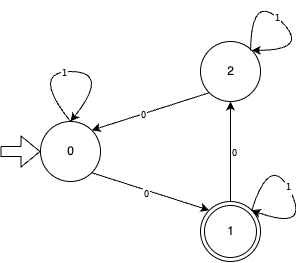

The diagram above was exported from draw.io. Its source (the exported page's mxGraphModel, read from the mxfile embedded in the PNG):
<mxGraphModel dx="697" dy="427" grid="1" gridSize="10" guides="1" tooltips="1" connect="1" arrows="1" fold="1" page="1" pageScale="1" pageWidth="827" pageHeight="1169" math="0" shadow="0">
  <root>
    <mxCell id="0" />
    <mxCell id="1" parent="0" />
    <mxCell id="3" value="1" style="ellipse;shape=doubleEllipse;html=1;dashed=0;whitespace=wrap;aspect=fixed;" vertex="1" parent="1">
      <mxGeometry x="330" y="250" width="60" height="60" as="geometry" />
    </mxCell>
    <mxCell id="6" value="0" style="shape=ellipse;html=1;dashed=0;whitespace=wrap;aspect=fixed;perimeter=ellipsePerimeter;" vertex="1" parent="1">
      <mxGeometry x="170" y="170" width="60" height="60" as="geometry" />
    </mxCell>
    <mxCell id="7" value="2" style="shape=ellipse;html=1;dashed=0;whitespace=wrap;aspect=fixed;perimeter=ellipsePerimeter;" vertex="1" parent="1">
      <mxGeometry x="330" y="90" width="60" height="60" as="geometry" />
    </mxCell>
    <mxCell id="8" value="" style="endArrow=classic;html=1;entryX=0.5;entryY=1;entryDx=0;entryDy=0;exitX=0.5;exitY=0;exitDx=0;exitDy=0;" edge="1" parent="1" source="3" target="7">
      <mxGeometry width="50" height="50" relative="1" as="geometry">
        <mxPoint x="330" y="250" as="sourcePoint" />
        <mxPoint x="380" y="200" as="targetPoint" />
      </mxGeometry>
    </mxCell>
    <mxCell id="12" value="&lt;pre&gt;0&lt;/pre&gt;" style="edgeLabel;html=1;align=center;verticalAlign=middle;resizable=0;points=[];" vertex="1" connectable="0" parent="8">
      <mxGeometry x="-0.0001" y="-3" relative="1" as="geometry">
        <mxPoint as="offset" />
      </mxGeometry>
    </mxCell>
    <mxCell id="9" value="" style="endArrow=classic;html=1;exitX=1;exitY=1;exitDx=0;exitDy=0;entryX=0;entryY=0;entryDx=0;entryDy=0;" edge="1" parent="1" source="6" target="3">
      <mxGeometry width="50" height="50" relative="1" as="geometry">
        <mxPoint x="330" y="250" as="sourcePoint" />
        <mxPoint x="380" y="200" as="targetPoint" />
      </mxGeometry>
    </mxCell>
    <mxCell id="13" value="&lt;pre&gt;0&lt;/pre&gt;" style="edgeLabel;html=1;align=center;verticalAlign=middle;resizable=0;points=[];" vertex="1" connectable="0" parent="9">
      <mxGeometry x="-0.0536" y="-3" relative="1" as="geometry">
        <mxPoint as="offset" />
      </mxGeometry>
    </mxCell>
    <mxCell id="10" value="" style="endArrow=classic;html=1;exitX=0;exitY=1;exitDx=0;exitDy=0;entryX=1;entryY=0;entryDx=0;entryDy=0;" edge="1" parent="1" source="7" target="6">
      <mxGeometry width="50" height="50" relative="1" as="geometry">
        <mxPoint x="330" y="250" as="sourcePoint" />
        <mxPoint x="380" y="200" as="targetPoint" />
      </mxGeometry>
    </mxCell>
    <mxCell id="11" value="&lt;pre&gt;0&lt;/pre&gt;" style="edgeLabel;html=1;align=center;verticalAlign=middle;resizable=0;points=[];" vertex="1" connectable="0" parent="10">
      <mxGeometry x="0.14" relative="1" as="geometry">
        <mxPoint as="offset" />
      </mxGeometry>
    </mxCell>
    <mxCell id="22" value="" style="curved=1;endArrow=classic;html=1;strokeColor=default;entryX=1;entryY=0;entryDx=0;entryDy=0;" edge="1" parent="1" target="7">
      <mxGeometry width="50" height="50" relative="1" as="geometry">
        <mxPoint x="380" y="99" as="sourcePoint" />
        <mxPoint x="330" y="80" as="targetPoint" />
        <Array as="points">
          <mxPoint x="381" y="40" />
          <mxPoint x="440" y="99" />
        </Array>
      </mxGeometry>
    </mxCell>
    <mxCell id="24" value="&lt;pre&gt;1&lt;/pre&gt;" style="edgeLabel;html=1;align=center;verticalAlign=middle;resizable=0;points=[];" vertex="1" connectable="0" parent="22">
      <mxGeometry x="-0.0593" relative="1" as="geometry">
        <mxPoint as="offset" />
      </mxGeometry>
    </mxCell>
    <mxCell id="30" value="" style="curved=1;endArrow=classic;html=1;strokeColor=default;exitX=0.5;exitY=0;exitDx=0;exitDy=0;entryX=0.5;entryY=0;entryDx=0;entryDy=0;" edge="1" parent="1" source="6" target="6">
      <mxGeometry width="50" height="50" relative="1" as="geometry">
        <mxPoint x="200" y="170" as="sourcePoint" />
        <mxPoint x="230" y="150" as="targetPoint" />
        <Array as="points">
          <mxPoint x="160" y="120" />
          <mxPoint x="240" y="120" />
        </Array>
      </mxGeometry>
    </mxCell>
    <mxCell id="31" value="&lt;pre&gt;1&lt;/pre&gt;" style="edgeLabel;html=1;align=center;verticalAlign=middle;resizable=0;points=[];" vertex="1" connectable="0" parent="30">
      <mxGeometry x="-0.0593" relative="1" as="geometry">
        <mxPoint as="offset" />
      </mxGeometry>
    </mxCell>
    <mxCell id="32" value="" style="curved=1;endArrow=classic;html=1;strokeColor=default;exitX=1;exitY=0;exitDx=0;exitDy=0;entryX=1;entryY=0;entryDx=0;entryDy=0;" edge="1" parent="1" source="3" target="3">
      <mxGeometry width="50" height="50" relative="1" as="geometry">
        <mxPoint x="390" y="269" as="sourcePoint" />
        <mxPoint x="410" y="300" as="targetPoint" />
        <Array as="points">
          <mxPoint x="400" y="200" />
          <mxPoint x="440" y="280" />
        </Array>
      </mxGeometry>
    </mxCell>
    <mxCell id="33" value="&lt;pre&gt;1&lt;/pre&gt;" style="edgeLabel;html=1;align=center;verticalAlign=middle;resizable=0;points=[];" vertex="1" connectable="0" parent="32">
      <mxGeometry x="-0.0593" relative="1" as="geometry">
        <mxPoint as="offset" />
      </mxGeometry>
    </mxCell>
    <mxCell id="34" value="" style="shape=flexArrow;endArrow=classic;html=1;strokeColor=default;curved=1;" edge="1" parent="1">
      <mxGeometry width="50" height="50" relative="1" as="geometry">
        <mxPoint x="130" y="200" as="sourcePoint" />
        <mxPoint x="170" y="200" as="targetPoint" />
      </mxGeometry>
    </mxCell>
  </root>
</mxGraphModel>